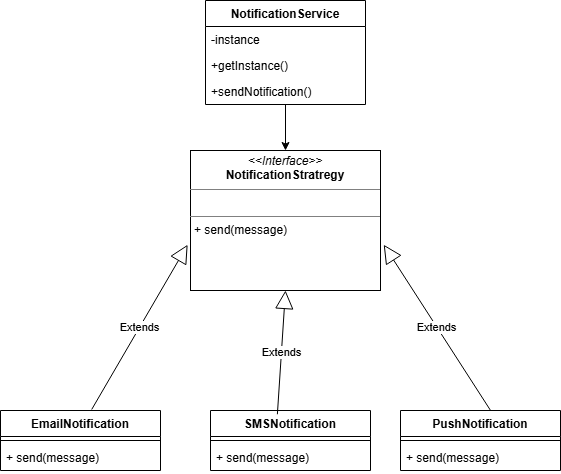

The diagram above was exported from draw.io. Its source (the exported page's mxGraphModel, read from the mxfile embedded in the PNG):
<mxGraphModel dx="1042" dy="562" grid="1" gridSize="10" guides="1" tooltips="1" connect="1" arrows="1" fold="1" page="1" pageScale="1" pageWidth="850" pageHeight="1100" math="0" shadow="0">
  <root>
    <mxCell id="0" />
    <mxCell id="1" parent="0" />
    <mxCell id="mXrRixnB_OHU-VxnstZj-34" edge="1" parent="1" source="mXrRixnB_OHU-VxnstZj-11" style="edgeStyle=orthogonalEdgeStyle;rounded=0;orthogonalLoop=1;jettySize=auto;html=1;entryX=0.5;entryY=0;entryDx=0;entryDy=0;" target="mXrRixnB_OHU-VxnstZj-15">
      <mxGeometry relative="1" as="geometry" />
    </mxCell>
    <mxCell id="mXrRixnB_OHU-VxnstZj-11" parent="1" style="swimlane;fontStyle=1;childLayout=stackLayout;horizontal=1;startSize=26;horizontalStack=0;resizeParent=1;resizeParentMax=0;resizeLast=0;collapsible=1;marginBottom=0;" value="             NotificationService" vertex="1">
      <mxGeometry height="104" width="160" x="295" y="20" as="geometry" />
    </mxCell>
    <mxCell id="mXrRixnB_OHU-VxnstZj-12" parent="mXrRixnB_OHU-VxnstZj-11" style="text;strokeColor=none;fillColor=none;align=left;verticalAlign=top;spacingLeft=4;spacingRight=4;overflow=hidden;rotatable=0;points=[[0,0.5],[1,0.5]];portConstraint=eastwest;" value="             -instance" vertex="1">
      <mxGeometry height="26" width="160" y="26" as="geometry" />
    </mxCell>
    <mxCell id="mXrRixnB_OHU-VxnstZj-13" parent="mXrRixnB_OHU-VxnstZj-11" style="text;strokeColor=none;fillColor=none;align=left;verticalAlign=top;spacingLeft=4;spacingRight=4;overflow=hidden;rotatable=0;points=[[0,0.5],[1,0.5]];portConstraint=eastwest;" value="             +getInstance()" vertex="1">
      <mxGeometry height="26" width="160" y="52" as="geometry" />
    </mxCell>
    <mxCell id="mXrRixnB_OHU-VxnstZj-14" parent="mXrRixnB_OHU-VxnstZj-11" style="text;strokeColor=none;fillColor=none;align=left;verticalAlign=top;spacingLeft=4;spacingRight=4;overflow=hidden;rotatable=0;points=[[0,0.5],[1,0.5]];portConstraint=eastwest;" value="             +sendNotification()" vertex="1">
      <mxGeometry height="26" width="160" y="78" as="geometry" />
    </mxCell>
    <mxCell id="mXrRixnB_OHU-VxnstZj-15" parent="1" style="verticalAlign=top;align=left;overflow=fill;html=1;whiteSpace=wrap;" value="&lt;p style=&quot;margin:0px;margin-top:4px;text-align:center;&quot;&gt;&lt;i&gt;&amp;lt;&amp;lt;Interface&amp;gt;&amp;gt;&lt;/i&gt;&lt;br&gt;&lt;b&gt;NotificationStratregy&lt;/b&gt;&lt;/p&gt;&lt;hr size=&quot;1&quot; style=&quot;border-style:solid;&quot;&gt;&lt;p style=&quot;margin:0px;margin-left:4px;&quot;&gt;&lt;br&gt;&lt;/p&gt;&lt;hr size=&quot;1&quot; style=&quot;border-style:solid;&quot;&gt;&lt;p style=&quot;margin:0px;margin-left:4px;&quot;&gt;+ send(message)&lt;br&gt;&lt;/p&gt;" vertex="1">
      <mxGeometry height="140" width="190" x="280" y="170" as="geometry" />
    </mxCell>
    <mxCell id="mXrRixnB_OHU-VxnstZj-20" parent="1" style="swimlane;fontStyle=1;align=center;verticalAlign=top;childLayout=stackLayout;horizontal=1;startSize=26;horizontalStack=0;resizeParent=1;resizeParentMax=0;resizeLast=0;collapsible=1;marginBottom=0;whiteSpace=wrap;html=1;" value="EmailNotification" vertex="1">
      <mxGeometry height="60" width="160" x="90" y="430" as="geometry" />
    </mxCell>
    <mxCell id="mXrRixnB_OHU-VxnstZj-22" parent="mXrRixnB_OHU-VxnstZj-20" style="line;strokeWidth=1;fillColor=none;align=left;verticalAlign=middle;spacingTop=-1;spacingLeft=3;spacingRight=3;rotatable=0;labelPosition=right;points=[];portConstraint=eastwest;strokeColor=inherit;" value="" vertex="1">
      <mxGeometry height="8" width="160" y="26" as="geometry" />
    </mxCell>
    <mxCell id="mXrRixnB_OHU-VxnstZj-23" parent="mXrRixnB_OHU-VxnstZj-20" style="text;strokeColor=none;fillColor=none;align=left;verticalAlign=top;spacingLeft=4;spacingRight=4;overflow=hidden;rotatable=0;points=[[0,0.5],[1,0.5]];portConstraint=eastwest;whiteSpace=wrap;html=1;" value="+ send(message)" vertex="1">
      <mxGeometry height="26" width="160" y="34" as="geometry" />
    </mxCell>
    <mxCell id="mXrRixnB_OHU-VxnstZj-24" parent="1" style="swimlane;fontStyle=1;align=center;verticalAlign=top;childLayout=stackLayout;horizontal=1;startSize=26;horizontalStack=0;resizeParent=1;resizeParentMax=0;resizeLast=0;collapsible=1;marginBottom=0;whiteSpace=wrap;html=1;" value="PushNotification" vertex="1">
      <mxGeometry height="60" width="160" x="490" y="430" as="geometry" />
    </mxCell>
    <mxCell id="mXrRixnB_OHU-VxnstZj-25" parent="mXrRixnB_OHU-VxnstZj-24" style="line;strokeWidth=1;fillColor=none;align=left;verticalAlign=middle;spacingTop=-1;spacingLeft=3;spacingRight=3;rotatable=0;labelPosition=right;points=[];portConstraint=eastwest;strokeColor=inherit;" value="" vertex="1">
      <mxGeometry height="8" width="160" y="26" as="geometry" />
    </mxCell>
    <mxCell id="mXrRixnB_OHU-VxnstZj-26" parent="mXrRixnB_OHU-VxnstZj-24" style="text;strokeColor=none;fillColor=none;align=left;verticalAlign=top;spacingLeft=4;spacingRight=4;overflow=hidden;rotatable=0;points=[[0,0.5],[1,0.5]];portConstraint=eastwest;whiteSpace=wrap;html=1;" value="+ send(message)" vertex="1">
      <mxGeometry height="26" width="160" y="34" as="geometry" />
    </mxCell>
    <mxCell id="mXrRixnB_OHU-VxnstZj-27" parent="1" style="swimlane;fontStyle=1;align=center;verticalAlign=top;childLayout=stackLayout;horizontal=1;startSize=26;horizontalStack=0;resizeParent=1;resizeParentMax=0;resizeLast=0;collapsible=1;marginBottom=0;whiteSpace=wrap;html=1;" value="SMSNotification" vertex="1">
      <mxGeometry height="60" width="160" x="300" y="430" as="geometry" />
    </mxCell>
    <mxCell id="mXrRixnB_OHU-VxnstZj-28" parent="mXrRixnB_OHU-VxnstZj-27" style="line;strokeWidth=1;fillColor=none;align=left;verticalAlign=middle;spacingTop=-1;spacingLeft=3;spacingRight=3;rotatable=0;labelPosition=right;points=[];portConstraint=eastwest;strokeColor=inherit;" value="" vertex="1">
      <mxGeometry height="8" width="160" y="26" as="geometry" />
    </mxCell>
    <mxCell id="mXrRixnB_OHU-VxnstZj-29" parent="mXrRixnB_OHU-VxnstZj-27" style="text;strokeColor=none;fillColor=none;align=left;verticalAlign=top;spacingLeft=4;spacingRight=4;overflow=hidden;rotatable=0;points=[[0,0.5],[1,0.5]];portConstraint=eastwest;whiteSpace=wrap;html=1;" value="+ send(message)" vertex="1">
      <mxGeometry height="26" width="160" y="34" as="geometry" />
    </mxCell>
    <mxCell id="mXrRixnB_OHU-VxnstZj-30" edge="1" parent="1" source="mXrRixnB_OHU-VxnstZj-20" style="endArrow=block;endSize=16;endFill=0;html=1;rounded=0;exitX=0.57;exitY=-0.017;exitDx=0;exitDy=0;exitPerimeter=0;entryX=-0.015;entryY=0.673;entryDx=0;entryDy=0;entryPerimeter=0;" target="mXrRixnB_OHU-VxnstZj-15" value="Extends">
      <mxGeometry relative="1" width="160" as="geometry">
        <mxPoint x="180" y="420" as="sourcePoint" />
        <mxPoint x="510" y="420" as="targetPoint" />
      </mxGeometry>
    </mxCell>
    <mxCell id="mXrRixnB_OHU-VxnstZj-31" edge="1" parent="1" source="mXrRixnB_OHU-VxnstZj-27" style="endArrow=block;endSize=16;endFill=0;html=1;rounded=0;exitX=0.418;exitY=0.063;exitDx=0;exitDy=0;exitPerimeter=0;entryX=0.5;entryY=1;entryDx=0;entryDy=0;" target="mXrRixnB_OHU-VxnstZj-15" value="Extends">
      <mxGeometry relative="1" width="160" as="geometry">
        <mxPoint x="350" y="420" as="sourcePoint" />
        <mxPoint x="510" y="420" as="targetPoint" />
      </mxGeometry>
    </mxCell>
    <mxCell id="mXrRixnB_OHU-VxnstZj-33" edge="1" parent="1" source="mXrRixnB_OHU-VxnstZj-24" style="endArrow=block;endSize=16;endFill=0;html=1;rounded=0;exitX=0.563;exitY=0;exitDx=0;exitDy=0;exitPerimeter=0;entryX=1.017;entryY=0.673;entryDx=0;entryDy=0;entryPerimeter=0;" target="mXrRixnB_OHU-VxnstZj-15" value="Extends">
      <mxGeometry relative="1" width="160" as="geometry">
        <mxPoint x="350" y="420" as="sourcePoint" />
        <mxPoint x="510" y="420" as="targetPoint" />
      </mxGeometry>
    </mxCell>
  </root>
</mxGraphModel>